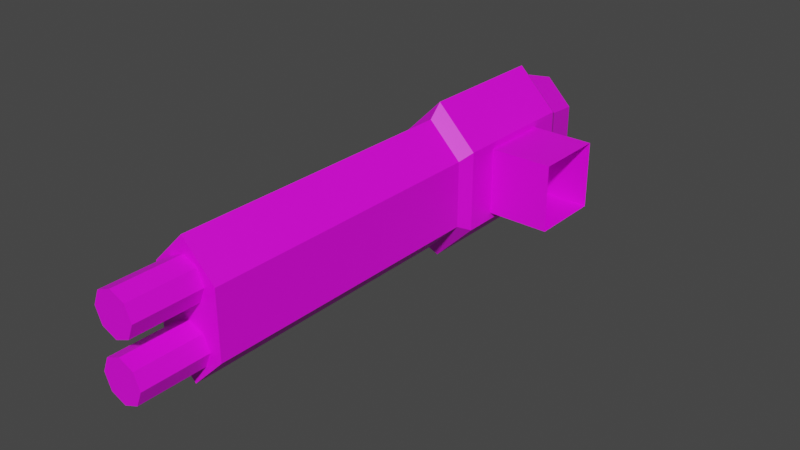 # Source: mech_armr12.blend  (saved by Blender 2.92.15; exported with 4.5.12 LTS)
import bpy
from mathutils import Matrix  # noqa: F401  (used for matrix-valued properties, if any)

bpy.ops.wm.read_factory_settings(use_empty=True)
scene = bpy.context.scene
scene.name = 'Scene'

# ---- collections
col_armr12 = bpy.data.collections.new('armr12'); scene.collection.children.link(col_armr12)

# ---- images (referenced by path relative to the original .blend; pixels are not part of the script)
import os
ASSET_DIR = os.environ.get("B2B_ASSET_DIR", "")  # directory of the original .blend (textures are referenced by path, not embedded)
HERE = os.path.dirname(os.path.abspath(__file__))  # packed textures are extracted next to this script under _unpacked/

def load_image(name, relpath, width, height, colorspace="sRGB"):
    """Load a texture the original file referenced (path relative to the .blend, or extracted next to this script)."""
    p = next((c for c in (os.path.join(HERE, relpath), os.path.join(ASSET_DIR, relpath)) if relpath and os.path.exists(c)), "")
    if p:
        img = bpy.data.images.load(p, check_existing=True)
        img.name = name
    else:  # same state as the original file: an image datablock whose file is absent (Cycles renders it pink)
        img = bpy.data.images.new(name, width, height)
        img.source = "FILE"
        img.filepath = "//" + (relpath or name)
    img.colorspace_settings.name = colorspace
    return img
img_tex_armr12_png = load_image('tex_armr12.png', 'tex_armr12.png', 1024, 1024, 'sRGB')

# ---- materials (node trees are filled in below, after node groups)
mat_mat_armr = bpy.data.materials.new('mat_armr')
mat_mat_armr.use_transparent_shadow = False

# ---- material node trees
mat_mat_armr.use_nodes = True; mat_mat_armr.node_tree.nodes.clear()
_N = mat_mat_armr.node_tree.nodes; _L = mat_mat_armr.node_tree.links
n0 = _N.new('ShaderNodeBsdfPrincipled'); n0.name = 'Principled BSDF'; n0.location = (10, 300)
n0.distribution = 'GGX'
n0.subsurface_method = 'BURLEY'
n0.inputs[3].default_value = 1.45
n0.inputs[27].default_value = (0.0, 0.0, 0.0, 1.0)
n0.inputs[28].default_value = 1.0
n1 = _N.new('ShaderNodeOutputMaterial'); n1.name = 'Material Output'; n1.location = (300, 300)
n2 = _N.new('ShaderNodeTexImage'); n2.name = 'Image Texture'; n2.location = (-379, 272)
n2.image = img_tex_armr12_png
n2.interpolation = 'Closest'
_L.new(n0.outputs[0], n1.inputs[0])
_L.new(n2.outputs[0], n0.inputs[0])
n1.is_active_output = True

# ---- world
world_world = bpy.data.worlds.new('World'); scene.world = world_world
world_world.use_nodes = True; world_world.node_tree.nodes.clear()
_N = world_world.node_tree.nodes; _L = world_world.node_tree.links
n0 = _N.new('ShaderNodeOutputWorld'); n0.name = 'World Output'; n0.location = (300, 300)
n1 = _N.new('ShaderNodeBackground'); n1.name = 'Background'; n1.location = (10, 300)
n1.inputs[0].default_value = (0.05088, 0.05088, 0.05088, 1.0)
_L.new(n1.outputs[0], n0.inputs[0])
n0.is_active_output = True
world_world.color = (0.05088, 0.05088, 0.05088)
world_world.use_sun_shadow = False
world_world.sun_shadow_jitter_overblur = 0.0

# ---- meshes
me_arm = bpy.data.meshes.new('arm')
me_arm.from_pydata([(-0.305, -0.18, -0.075), (-0.155, -0.18, -0.075), (-0.305, -0.18, 0.075), (-0.155, -0.18, 0.075), (-0.23, -0.18, 0.15), (-0.23, -0.18, -0.15), (-0.305, -0.8468, -0.075), (-0.155, -0.8468, -0.075), (-0.305, -0.8468, 0.075), (-0.155, -0.8468, 0.075), (-0.23, -0.8468, 0.15), (-0.23, -0.8468, -0.15), (-0.32, -0.15, -0.09), (-0.14, -0.15, -0.09), (-0.32, -0.15, 0.09), (-0.14, -0.15, 0.09), (-0.23, -0.15, 0.18), (-0.23, -0.15, -0.18), (-0.32, 0.15, -0.09), (-0.14, 0.15, -0.09), (-0.32, 0.15, 0.09), (-0.14, 0.15, 0.09), (-0.23, 0.15, 0.18), (-0.23, 0.15, -0.18), (-0.305, 0.18, -0.075), (-0.155, 0.18, -0.075), (-0.305, 0.18, 0.075), (-0.155, 0.18, 0.075), (-0.23, 0.18, 0.15), (-0.23, 0.18, -0.15), (-0.29, 0.27, -0.06), (-0.17, 0.27, -0.06), (-0.29, 0.27, 0.06), (-0.17, 0.27, 0.06), (-0.23, 0.27, 0.12), (-0.23, 0.27, -0.12), (-0.23, -0.8468, 0.113), (-0.23, -0.9968, 0.113), (-0.1961, -0.8468, 0.09894), (-0.1961, -0.9968, 0.09894), (-0.182, -0.8468, 0.065), (-0.182, -0.9968, 0.065), (-0.1961, -0.8468, 0.03106), (-0.1961, -0.9968, 0.03106), (-0.23, -0.8468, 0.017), (-0.23, -0.9968, 0.017), (-0.2639, -0.8468, 0.03106), (-0.2639, -0.9968, 0.03106), (-0.278, -0.8468, 0.065), (-0.278, -0.9968, 0.065), (-0.2639, -0.8468, 0.09894), (-0.2639, -0.9968, 0.09894), (-0.23, -0.08, -0.075), (-0.23, -0.08, 0.075), (-0.23, 0.08, -0.075), (-0.23, 0.08, 0.075), (0.0, -0.08, -0.075), (0.0, -0.08, 0.075), (0.0, 0.08, -0.075), (0.0, 0.08, 0.075), (-0.23, -0.8468, -0.017), (-0.23, -0.9968, -0.017), (-0.1961, -0.8468, -0.03106), (-0.1961, -0.9968, -0.03106), (-0.182, -0.8468, -0.065), (-0.182, -0.9968, -0.065), (-0.1961, -0.8468, -0.09894), (-0.1961, -0.9968, -0.09894), (-0.23, -0.8468, -0.113), (-0.23, -0.9968, -0.113), (-0.2639, -0.8468, -0.09894), (-0.2639, -0.9968, -0.09894), (-0.278, -0.8468, -0.065), (-0.278, -0.9968, -0.065), (-0.2639, -0.8468, -0.03106), (-0.2639, -0.9968, -0.03106)], [], [(0, 2, 14, 12), (6, 11, 7, 9, 10, 8), (2, 0, 6, 8), (0, 5, 11, 6), (4, 2, 8, 10), (5, 1, 7, 11), (3, 4, 10, 9), (1, 3, 9, 7), (16, 15, 21, 22), (5, 0, 12, 17), (2, 4, 16, 14), (1, 5, 17, 13), (4, 3, 15, 16), (3, 1, 13, 15), (20, 22, 28, 26), (15, 13, 19, 21), (12, 14, 20, 18), (17, 12, 18, 23), (14, 16, 22, 20), (13, 17, 23, 19), (27, 25, 31, 33), (19, 23, 29, 25), (22, 21, 27, 28), (21, 19, 25, 27), (18, 20, 26, 24), (23, 18, 24, 29), (30, 32, 34, 33, 31, 35), (24, 26, 32, 30), (29, 24, 30, 35), (26, 28, 34, 32), (25, 29, 35, 31), (28, 27, 33, 34), (36, 37, 39, 38), (38, 39, 41, 40), (40, 41, 43, 42), (42, 43, 45, 44), (44, 45, 47, 46), (46, 47, 49, 48), (39, 37, 51, 49, 47, 45, 43, 41), (48, 49, 51, 50), (50, 51, 37, 36), (54, 55, 59, 58), (56, 57, 53, 52), (54, 58, 56, 52), (59, 55, 53, 57), (60, 61, 63, 62), (62, 63, 65, 64), (64, 65, 67, 66), (66, 67, 69, 68), (68, 69, 71, 70), (70, 71, 73, 72), (63, 61, 75, 73, 71, 69, 67, 65), (72, 73, 75, 74), (74, 75, 61, 60)])
_uv = me_arm.uv_layers.new(name='UVMap')
_uv.uv.foreach_set('vector', [0.5, 0.5314, 0.5, 0.4237, 0.5241, 0.4129, 0.5241, 0.5421, 0.298, 0.7212, 0.2442, 0.775, 0.1904, 0.7212, 0.1904, 0.6135, 0.2442, 0.5597, 0.298, 0.6135, 0.1754, 0.5404, 0.07827, 0.5404, 0.07828, 0.009612, 0.1754, 0.009612, 0.07827, 0.5404, 0.009612, 0.5404, 0.009613, 0.009612, 0.07828, 0.009612, 0.244, 0.5404, 0.1754, 0.5404, 0.1754, 0.009612, 0.244, 0.009612, 0.4785, 0.5404, 0.4098, 0.5404, 0.4098, 0.009612, 0.4785, 0.009612, 0.3127, 0.5404, 0.244, 0.5404, 0.244, 0.009612, 0.3127, 0.009612, 0.4098, 0.5404, 0.3127, 0.5404, 0.3127, 0.009612, 0.4098, 0.009612, 0.5241, 0.3216, 0.5241, 0.2302, 0.7394, 0.2302, 0.7394, 0.3216, 0.4977, 0.6183, 0.4977, 0.5421, 0.5241, 0.5421, 0.5241, 0.6335, 0.4977, 0.4129, 0.4977, 0.3368, 0.5241, 0.3216, 0.5241, 0.4129, 0.4977, 0.101, 0.4977, 0.02484, 0.5241, 0.009612, 0.5241, 0.101, 0.4977, 0.3063, 0.4977, 0.2302, 0.5241, 0.2302, 0.5241, 0.3216, 0.5, 0.2194, 0.5, 0.1117, 0.5241, 0.101, 0.5241, 0.2302, 0.7394, 0.4129, 0.7394, 0.3216, 0.7658, 0.3368, 0.7658, 0.4129, 0.5241, 0.2302, 0.5241, 0.101, 0.7394, 0.101, 0.7394, 0.2302, 0.5241, 0.5421, 0.5241, 0.4129, 0.7394, 0.4129, 0.7394, 0.5421, 0.5241, 0.6335, 0.5241, 0.5421, 0.7394, 0.5421, 0.7394, 0.6335, 0.5241, 0.4129, 0.5241, 0.3216, 0.7394, 0.3216, 0.7394, 0.4129, 0.5241, 0.101, 0.5241, 0.009612, 0.7394, 0.009612, 0.7394, 0.101, 0.7635, 0.2194, 0.7635, 0.1117, 0.829, 0.1225, 0.829, 0.2087, 0.7394, 0.101, 0.7394, 0.009612, 0.7658, 0.02484, 0.7658, 0.101, 0.7394, 0.3216, 0.7394, 0.2302, 0.7658, 0.2302, 0.7658, 0.3063, 0.7394, 0.2302, 0.7394, 0.101, 0.7635, 0.1117, 0.7635, 0.2194, 0.7394, 0.5421, 0.7394, 0.4129, 0.7635, 0.4237, 0.7635, 0.5314, 0.7394, 0.6335, 0.7394, 0.5421, 0.7658, 0.5421, 0.7658, 0.6183, 0.2928, 0.8482, 0.2928, 0.9343, 0.2497, 0.9774, 0.2066, 0.9343, 0.2066, 0.8482, 0.2497, 0.8051, 0.7635, 0.5314, 0.7635, 0.4237, 0.829, 0.4345, 0.829, 0.5206, 0.7658, 0.6183, 0.7658, 0.5421, 0.8322, 0.5421, 0.8322, 0.6031, 0.7658, 0.4129, 0.7658, 0.3368, 0.8322, 0.352, 0.8322, 0.4129, 0.7658, 0.101, 0.7658, 0.02484, 0.8322, 0.04007, 0.8322, 0.101, 0.7658, 0.3063, 0.7658, 0.2302, 0.8322, 0.2302, 0.8322, 0.2911, 0.4249, 0.6652, 0.3173, 0.6652, 0.3173, 0.6388, 0.4249, 0.6388, 0.4249, 0.6388, 0.3173, 0.6388, 0.3173, 0.6124, 0.4249, 0.6124, 0.4249, 0.6124, 0.3173, 0.6124, 0.3173, 0.586, 0.4249, 0.586, 0.4249, 0.586, 0.3173, 0.586, 0.3173, 0.5597, 0.4249, 0.5597, 0.4249, 0.7707, 0.3173, 0.7707, 0.3173, 0.7443, 0.4249, 0.7443, 0.4249, 0.7443, 0.3173, 0.7443, 0.3173, 0.7179, 0.4249, 0.7179, 0.3413, 0.8081, 0.3599, 0.7895, 0.3863, 0.7895, 0.405, 0.8081, 0.405, 0.8345, 0.3863, 0.8531, 0.3599, 0.8531, 0.3413, 0.8345, 0.4249, 0.7179, 0.3173, 0.7179, 0.3173, 0.6915, 0.4249, 0.6915, 0.4249, 0.6915, 0.3173, 0.6915, 0.3173, 0.6652, 0.4249, 0.6652, 0.1711, 0.5597, 0.1711, 0.6674, 0.009612, 0.6674, 0.009612, 0.5597, 0.009612, 0.8827, 0.009612, 0.775, 0.1711, 0.775, 0.1711, 0.8827, 0.1711, 0.9904, 0.009612, 0.9904, 0.009612, 0.8827, 0.1711, 0.8827, 0.009612, 0.6674, 0.1711, 0.6674, 0.1711, 0.775, 0.009612, 0.775, 0.3173, 0.5597, 0.4249, 0.5597, 0.4249, 0.586, 0.3173, 0.586, 0.3173, 0.586, 0.4249, 0.586, 0.4249, 0.6124, 0.3173, 0.6124, 0.3173, 0.6124, 0.4249, 0.6124, 0.4249, 0.6388, 0.3173, 0.6388, 0.3173, 0.6388, 0.4249, 0.6388, 0.4249, 0.6652, 0.3173, 0.6652, 0.3173, 0.6652, 0.4249, 0.6652, 0.4249, 0.6915, 0.3173, 0.6915, 0.3173, 0.6915, 0.4249, 0.6915, 0.4249, 0.7179, 0.3173, 0.7179, 0.405, 0.8345, 0.3863, 0.8531, 0.3599, 0.8531, 0.3413, 0.8345, 0.3413, 0.8081, 0.3599, 0.7895, 0.3863, 0.7895, 0.405, 0.8081, 0.3173, 0.7179, 0.4249, 0.7179, 0.4249, 0.7443, 0.3173, 0.7443, 0.3173, 0.7443, 0.4249, 0.7443, 0.4249, 0.7707, 0.3173, 0.7707])
me_arm.materials.append(mat_mat_armr)
me_arm.use_remesh_fix_poles = True
me_arm.use_remesh_preserve_attributes = False
me_arm.use_mirror_vertex_groups = False
me_arm.use_paint_bone_selection = False
me_arm.use_paint_mask = True
me_arm.update()
arm_armature = bpy.data.armatures.new('Armature')  # bones are not reproduced

# ---- objects
ob_arm = bpy.data.objects.new('arm', me_arm)
ob_armature = bpy.data.objects.new('Armature', arm_armature)

# ---- transforms, parenting, visibility, modifiers, constraints
ob_arm.parent = ob_armature
ob_arm.location = (0.0, 0.0, 0.0)
ob_arm.lineart.crease_threshold = 0.0
_vg = ob_arm.vertex_groups.new(name='arm_upper.l')
_vg = ob_arm.vertex_groups.new(name='arm_upper.r')
_vg.add([52, 53, 54, 55, 56, 57, 58, 59], 1.0, 'REPLACE')
_vg = ob_arm.vertex_groups.new(name='arm_lower.l')
_vg = ob_arm.vertex_groups.new(name='arm_lower.r')
_vg.add([0, 1, 2, 3, 4, 5, 6, 7, 8, 9, 10, 11, 12, 13, 14, 15, 16, 17, 18, 19, 20, 21, 22, 23, 24, 25, 26, 27, 28, 29, 30, 31, 32, 33, 34, 35, 36, 37, 38, 39, 40, 41, 42, 43, 44, 45, 46, 47, 48, 49, 50, 51, 60, 61, 62, 63, 64, 65, 66, 67, 68, 69, 70, 71, 72, 73, 74, 75], 1.0, 'REPLACE')
_m = ob_arm.modifiers.new('Armature', 'ARMATURE')
_m.object = ob_armature
ob_armature.location = (0.0, 0.0, 0.0)
ob_armature.show_in_front = True
ob_armature.lineart.crease_threshold = 0.0

# ---- collection membership
col_armr12.objects.link(ob_arm)
col_armr12.objects.link(ob_armature)

# ---- scene / render settings (as saved in the file)
scene.frame_start = 1; scene.frame_end = 250; scene.frame_set(1)
scene.render.engine = 'BLENDER_EEVEE_NEXT'
scene.cycles.use_denoising = False
scene.cycles.samples = 128
scene.cycles.sampling_pattern = 'TABULATED_SOBOL'
scene.cycles.use_adaptive_sampling = False
scene.cycles.use_light_tree = False
scene.view_settings.view_transform = 'Filmic'
bpy.context.view_layer.update()

# ---- added for rendering (the .blend has no active camera and no usable light): camera, sun
cam_auto = bpy.data.cameras.new('AutoCamera')
cam_auto.lens = 50.0
cam_auto.sensor_width = 36.0
cam_auto.clip_end = 1000.0
ob_auto_camera = bpy.data.objects.new('AutoCamera', cam_auto)
scene.collection.objects.link(ob_auto_camera)
ob_auto_camera.location = (1.09397, -1.86819, 1.00318)
ob_auto_camera.rotation_euler = (1.09748, -7.21219e-08, 0.694738)
scene.camera = ob_auto_camera
light_auto_sun = bpy.data.lights.new('AutoSun', 'SUN')
light_auto_sun.energy = 3.0
light_auto_sun.angle = 0.0523599
ob_auto_sun = bpy.data.objects.new('AutoSun', light_auto_sun)
scene.collection.objects.link(ob_auto_sun)
ob_auto_sun.rotation_euler = (0.872665, 0.174533, 0.523599)
bpy.context.view_layer.update()
